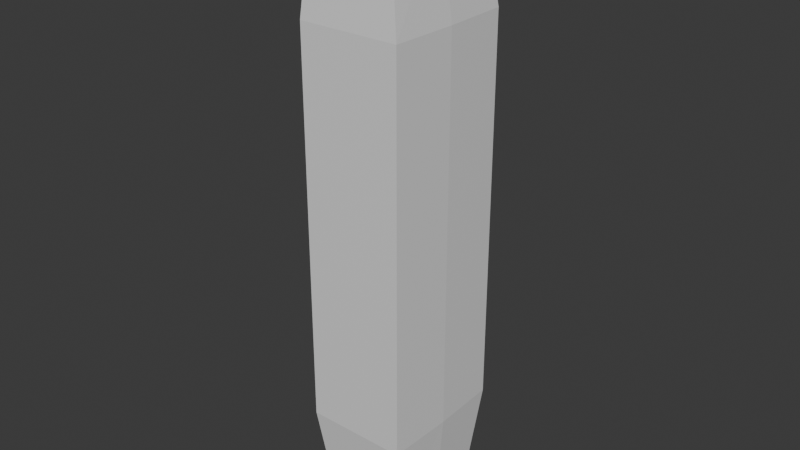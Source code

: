 # Source: Fries.blend  (saved by Blender 4.1.24; exported with 4.5.12 LTS)
import bpy
from mathutils import Matrix  # noqa: F401  (used for matrix-valued properties, if any)

bpy.ops.wm.read_factory_settings(use_empty=True)
scene = bpy.context.scene
scene.name = 'Scene'

# ---- collections
col_collection = bpy.data.collections.new('Collection'); scene.collection.children.link(col_collection)

# ---- materials (node trees are filled in below, after node groups)
mat_material = bpy.data.materials.new('Material')
mat_material.alpha_threshold = 0.0
mat_material.use_transparent_shadow = False
mat_material.roughness = 0.5
mat_material.line_color = (0.0, 0.0, 0.0, 1.0)

# ---- material node trees
mat_material.use_nodes = True; mat_material.node_tree.nodes.clear()
_N = mat_material.node_tree.nodes; _L = mat_material.node_tree.links
n0 = _N.new('ShaderNodeOutputMaterial'); n0.name = 'Material Output'; n0.location = (300, 300)
n1 = _N.new('ShaderNodeBsdfPrincipled'); n1.name = 'Principled BSDF'; n1.location = (10, 300)
n1.inputs[3].default_value = 1.45
_L.new(n1.outputs[0], n0.inputs[0])
n0.is_active_output = True

# ---- world
world_world = bpy.data.worlds.new('World'); scene.world = world_world
world_world.use_nodes = True; world_world.node_tree.nodes.clear()
_N = world_world.node_tree.nodes; _L = world_world.node_tree.links
n0 = _N.new('ShaderNodeOutputWorld'); n0.name = 'World Output'; n0.location = (300, 300)
n1 = _N.new('ShaderNodeBackground'); n1.name = 'Background'; n1.location = (10, 300)
n1.inputs[0].default_value = (0.05088, 0.05088, 0.05088, 1.0)
_L.new(n1.outputs[0], n0.inputs[0])
n0.is_active_output = True
world_world.color = (0.05088, 0.05088, 0.05088)
world_world.use_sun_shadow = False
world_world.sun_shadow_jitter_overblur = 0.0

# ---- meshes
me_cube = bpy.data.meshes.new('Cube')
me_cube.from_pydata([(0.1988, -0.2605, -0.6224), (0.1988, -0.2605, 0.901), (0.2059, -2.484e-09, -0.6224), (0.2059, -2.484e-09, 0.901), (-0.1981, -0.2605, -0.6224), (-0.1981, -0.2605, 0.901), (-0.2146, -2.484e-09, -0.6224), (-0.2146, -2.484e-09, 0.901), (0.1707, -0.2042, -0.9716), (0.1777, -2.484e-09, -0.973), (-0.1601, -0.2042, -1.025), (-0.1765, -2.484e-09, -1.027), (0.1492, -0.224, 1.239), (0.1562, -2.484e-09, 1.257), (-0.166, -0.224, 1.277), (-0.1824, -2.484e-09, 1.295), (0.1988, 0.2605, -0.6224), (0.1988, 0.2605, 0.901), (-0.1981, 0.2605, -0.6224), (-0.1981, 0.2605, 0.901), (0.1707, 0.2042, -0.9716), (-0.1601, 0.2042, -1.025), (0.1492, 0.224, 1.239), (-0.166, 0.224, 1.277)], [], [(7, 6, 4, 5), (7, 5, 14, 15), (1, 0, 2, 3), (5, 4, 0, 1), (8, 10, 11, 9), (4, 6, 11, 10), (2, 0, 8, 9), (0, 4, 10, 8), (14, 12, 13, 15), (1, 3, 13, 12), (5, 1, 12, 14), (7, 19, 18, 6), (7, 15, 23, 19), (17, 3, 2, 16), (19, 17, 16, 18), (20, 9, 11, 21), (18, 21, 11, 6), (2, 9, 20, 16), (16, 20, 21, 18), (23, 15, 13, 22), (17, 22, 13, 3), (19, 23, 22, 17)])
_uv = me_cube.uv_layers.new(name='UVMap')
_uv.uv.foreach_set('vector', [0.1169, 0.1717, 0.1169, 0.7967, 0.009976, 0.7967, 0.009976, 0.1717, 0.1169, 0.1717, 0.009976, 0.1717, 0.02496, 0.01749, 0.1169, 0.009976, 0.4575, 0.1565, 0.4575, 0.7813, 0.3506, 0.7814, 0.3506, 0.1566, 0.8231, 0.164, 0.8231, 0.7889, 0.6602, 0.7889, 0.6602, 0.164, 0.9873, 0.3813, 0.8498, 0.3813, 0.8431, 0.2975, 0.99, 0.2975, 0.009976, 0.7967, 0.1169, 0.7967, 0.1169, 0.9626, 0.03309, 0.962, 0.3506, 0.7814, 0.4575, 0.7813, 0.4344, 0.9244, 0.3506, 0.925, 0.6602, 0.7889, 0.8231, 0.7889, 0.8074, 0.9545, 0.6717, 0.9325, 0.9753, 0.1938, 0.8451, 0.1938, 0.8431, 0.1019, 0.9829, 0.1019, 0.4575, 0.1565, 0.3506, 0.1566, 0.3506, 0.009976, 0.4425, 0.01741, 0.8231, 0.164, 0.6602, 0.164, 0.6805, 0.02554, 0.8098, 0.009976, 0.1169, 0.1717, 0.2238, 0.1717, 0.2238, 0.7967, 0.1169, 0.7967, 0.1169, 0.1717, 0.1169, 0.009976, 0.2088, 0.01749, 0.2238, 0.1717, 0.2437, 0.1565, 0.3506, 0.1566, 0.3506, 0.7814, 0.2437, 0.7813, 0.4774, 0.164, 0.6403, 0.164, 0.6403, 0.7889, 0.4774, 0.7889, 0.9873, 0.2137, 0.99, 0.2975, 0.8431, 0.2975, 0.8498, 0.2137, 0.2238, 0.7967, 0.2006, 0.962, 0.1169, 0.9626, 0.1169, 0.7967, 0.3506, 0.7814, 0.3506, 0.925, 0.2668, 0.9244, 0.2437, 0.7813, 0.6403, 0.7889, 0.6289, 0.9325, 0.4932, 0.9545, 0.4774, 0.7889, 0.9753, 0.009976, 0.9829, 0.1019, 0.8431, 0.1019, 0.8451, 0.009976, 0.2437, 0.1565, 0.2587, 0.01741, 0.3506, 0.009976, 0.3506, 0.1566, 0.4774, 0.164, 0.4907, 0.009976, 0.62, 0.02554, 0.6403, 0.164])
me_cube.materials.append(mat_material)
me_cube.use_mirror_vertex_groups = False
me_cube.update()

# ---- objects
ob_cube = bpy.data.objects.new('Cube', me_cube)

# ---- transforms, parenting, visibility, modifiers, constraints
ob_cube.location = (0.0, 0.0, 0.0)
ob_cube.lock_rotations_4d = False
ob_cube.empty_display_type = 'ARROWS'
ob_cube.lineart.crease_threshold = 0.0

# ---- collection membership
col_collection.objects.link(ob_cube)

# ---- scene / render settings (as saved in the file)
scene.frame_start = 1; scene.frame_end = 250; scene.frame_set(1)
scene.render.engine = 'BLENDER_EEVEE_NEXT'
scene.cycles.sampling_pattern = 'TABULATED_SOBOL'
scene.eevee.ray_tracing_options.trace_max_roughness = 0.0
bpy.context.view_layer.update()

# ---- added for rendering (the .blend has no active camera and no usable light): camera, sun
cam_auto = bpy.data.cameras.new('AutoCamera')
cam_auto.lens = 50.0
cam_auto.sensor_width = 36.0
cam_auto.clip_end = 1000.0
ob_auto_camera = bpy.data.objects.new('AutoCamera', cam_auto)
scene.collection.objects.link(ob_auto_camera)
ob_auto_camera.location = (2.23148, -2.68299, 1.92305)
ob_auto_camera.rotation_euler = (1.09748, -7.21219e-08, 0.694738)
scene.camera = ob_auto_camera
light_auto_sun = bpy.data.lights.new('AutoSun', 'SUN')
light_auto_sun.energy = 3.0
light_auto_sun.angle = 0.0523599
ob_auto_sun = bpy.data.objects.new('AutoSun', light_auto_sun)
scene.collection.objects.link(ob_auto_sun)
ob_auto_sun.rotation_euler = (0.872665, 0.174533, 0.523599)
bpy.context.view_layer.update()
